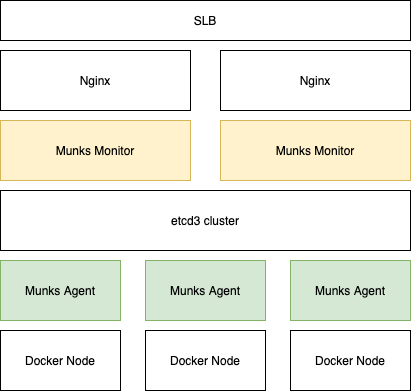

The diagram above was exported from draw.io. Its source (the exported page's mxGraphModel, read from the mxfile embedded in the PNG):
<mxGraphModel dx="1061" dy="1678" grid="1" gridSize="10" guides="1" tooltips="1" connect="1" arrows="1" fold="1" page="1" pageScale="1" pageWidth="827" pageHeight="1169" math="0" shadow="0">
  <root>
    <mxCell id="0" />
    <mxCell id="1" parent="0" />
    <mxCell id="2" value="Docker Node" style="rounded=0;whiteSpace=wrap;html=1;" vertex="1" parent="1">
      <mxGeometry x="70" y="250" width="120" height="60" as="geometry" />
    </mxCell>
    <mxCell id="3" value="Docker Node" style="rounded=0;whiteSpace=wrap;html=1;" vertex="1" parent="1">
      <mxGeometry x="215" y="250" width="120" height="60" as="geometry" />
    </mxCell>
    <mxCell id="4" value="Docker Node" style="rounded=0;whiteSpace=wrap;html=1;" vertex="1" parent="1">
      <mxGeometry x="360" y="250" width="120" height="60" as="geometry" />
    </mxCell>
    <mxCell id="5" value="Munks Agent" style="rounded=0;whiteSpace=wrap;html=1;fillColor=#d5e8d4;strokeColor=#82b366;" vertex="1" parent="1">
      <mxGeometry x="70" y="180" width="120" height="60" as="geometry" />
    </mxCell>
    <mxCell id="6" value="Munks Agent" style="rounded=0;whiteSpace=wrap;html=1;fillColor=#d5e8d4;strokeColor=#82b366;" vertex="1" parent="1">
      <mxGeometry x="215" y="180" width="120" height="60" as="geometry" />
    </mxCell>
    <mxCell id="7" value="Munks Agent" style="rounded=0;whiteSpace=wrap;html=1;fillColor=#d5e8d4;strokeColor=#82b366;" vertex="1" parent="1">
      <mxGeometry x="360" y="180" width="120" height="60" as="geometry" />
    </mxCell>
    <mxCell id="8" value="etcd3 cluster" style="rounded=0;whiteSpace=wrap;html=1;" vertex="1" parent="1">
      <mxGeometry x="70" y="110" width="410" height="60" as="geometry" />
    </mxCell>
    <mxCell id="9" value="Munks Monitor" style="rounded=0;whiteSpace=wrap;html=1;fillColor=#fff2cc;strokeColor=#d6b656;" vertex="1" parent="1">
      <mxGeometry x="70" y="40" width="190" height="60" as="geometry" />
    </mxCell>
    <mxCell id="10" value="Munks Monitor" style="rounded=0;whiteSpace=wrap;html=1;fillColor=#fff2cc;strokeColor=#d6b656;" vertex="1" parent="1">
      <mxGeometry x="290" y="40" width="190" height="60" as="geometry" />
    </mxCell>
    <mxCell id="11" value="Nginx" style="rounded=0;whiteSpace=wrap;html=1;" vertex="1" parent="1">
      <mxGeometry x="70" y="-30" width="190" height="60" as="geometry" />
    </mxCell>
    <mxCell id="12" value="Nginx" style="rounded=0;whiteSpace=wrap;html=1;" vertex="1" parent="1">
      <mxGeometry x="290" y="-30" width="190" height="60" as="geometry" />
    </mxCell>
    <mxCell id="13" value="SLB" style="rounded=0;whiteSpace=wrap;html=1;" vertex="1" parent="1">
      <mxGeometry x="70" y="-80" width="410" height="40" as="geometry" />
    </mxCell>
  </root>
</mxGraphModel>